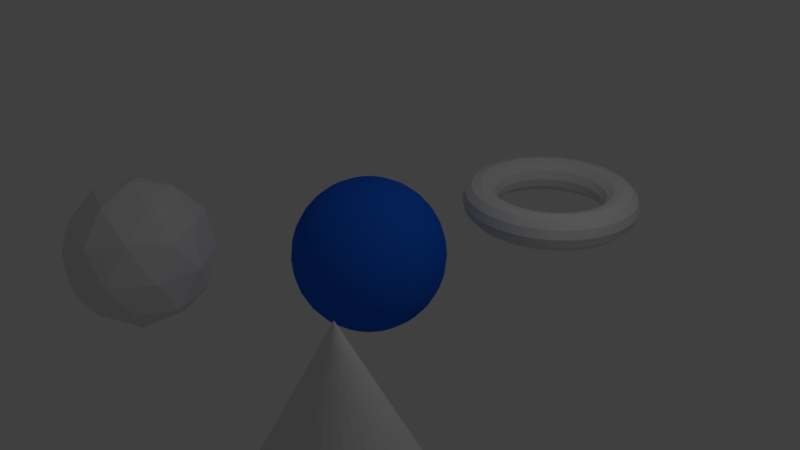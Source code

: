 # Source: refraction.blend  (saved by Blender 2.78.1; exported with 4.5.12 LTS)
import bpy
from mathutils import Matrix  # noqa: F401  (used for matrix-valued properties, if any)

bpy.ops.wm.read_factory_settings(use_empty=True)
scene = bpy.context.scene
scene.name = 'Scene'

# ---- collections
col_collection_1 = bpy.data.collections.new('Collection 1'); scene.collection.children.link(col_collection_1)

# ---- materials (node trees are filled in below, after node groups)
mat_material_001 = bpy.data.materials.new('Material.001')
mat_material_001.alpha_threshold = 0.0
mat_material_001.use_transparent_shadow = False
mat_material_001.roughness = 0.5
mat_material = bpy.data.materials.new('Material')
mat_material.alpha_threshold = 0.0
mat_material.use_transparent_shadow = False
mat_material.diffuse_color = (0.01259, 0.1291, 0.7982, 1.0)
mat_material.roughness = 0.5
mat_material.line_color = (0.0, 0.0, 0.0, 1.0)

# ---- material node trees

# ---- world
world_world = bpy.data.worlds.new('World'); scene.world = world_world
world_world.color = (0.05088, 0.05088, 0.05088)
world_world.use_sun_shadow = False
world_world.sun_shadow_jitter_overblur = 0.0
world_world.cycles.sampling_method = 'MANUAL'

# ---- cameras
cam_camera = bpy.data.cameras.new('Camera')
cam_camera.clip_end = 100.0
cam_camera.lens = 35.0
cam_camera.sensor_width = 32.0
cam_camera.sensor_height = 18.0
cam_camera.ortho_scale = 7.314
cam_camera.dof.focus_distance = 0.0
cam_camera.dof.aperture_fstop = 128.0

# ---- lights
light_lamp = bpy.data.lights.new('Lamp', 'POINT')
light_lamp.transmission_factor = 0.0
light_lamp.cutoff_distance = 30.0
light_lamp.energy = 100.0
light_lamp.shadow_buffer_clip_start = 1.001
light_lamp.shadow_soft_size = 0.1
light_lamp.shadow_maximum_resolution = 0.006
light_lamp.use_absolute_resolution = True

# ---- meshes
me_cone = bpy.data.meshes.new('Cone')
me_cone.from_pydata([(0.0, 1.0, -1.0), (0.0, 0.0, 1.0), (0.1951, 0.9808, -1.0), (0.3827, 0.9239, -1.0), (0.5556, 0.8315, -1.0), (0.7071, 0.7071, -1.0), (0.8315, 0.5556, -1.0), (0.9239, 0.3827, -1.0), (0.9808, 0.1951, -1.0), (1.0, 7.55e-08, -1.0), (0.9808, -0.1951, -1.0), (0.9239, -0.3827, -1.0), (0.8315, -0.5556, -1.0), (0.7071, -0.7071, -1.0), (0.5556, -0.8315, -1.0), (0.3827, -0.9239, -1.0), (0.1951, -0.9808, -1.0), (-3.258e-07, -1.0, -1.0), (-0.1951, -0.9808, -1.0), (-0.3827, -0.9239, -1.0), (-0.5556, -0.8315, -1.0), (-0.7071, -0.7071, -1.0), (-0.8315, -0.5556, -1.0), (-0.9239, -0.3827, -1.0), (-0.9808, -0.1951, -1.0), (-1.0, 9.656e-07, -1.0), (-0.9808, 0.1951, -1.0), (-0.9239, 0.3827, -1.0), (-0.8315, 0.5556, -1.0), (-0.7071, 0.7071, -1.0), (-0.5556, 0.8315, -1.0), (-0.3827, 0.9239, -1.0), (-0.1951, 0.9808, -1.0)], [], [(0, 1, 2), (2, 1, 3), (3, 1, 4), (4, 1, 5), (5, 1, 6), (6, 1, 7), (7, 1, 8), (8, 1, 9), (9, 1, 10), (10, 1, 11), (11, 1, 12), (12, 1, 13), (13, 1, 14), (14, 1, 15), (15, 1, 16), (16, 1, 17), (17, 1, 18), (18, 1, 19), (19, 1, 20), (20, 1, 21), (21, 1, 22), (22, 1, 23), (23, 1, 24), (24, 1, 25), (25, 1, 26), (26, 1, 27), (27, 1, 28), (28, 1, 29), (29, 1, 30), (30, 1, 31), (31, 1, 32), (32, 1, 0), (0, 2, 3, 4, 5, 6, 7, 8, 9, 10, 11, 12, 13, 14, 15, 16, 17, 18, 19, 20, 21, 22, 23, 24, 25, 26, 27, 28, 29, 30, 31, 32)])
me_cone.materials.append(mat_material_001)
me_cone.use_remesh_preserve_volume = False
me_cone.use_remesh_preserve_attributes = False
me_cone.use_mirror_vertex_groups = False
me_cone.update()
me_torus = bpy.data.meshes.new('Torus')
me_torus.from_pydata([(1.25, 0.0, 0.0), (1.217, 0.0, 0.125), (1.125, 0.0, 0.2165), (1.0, 0.0, 0.25), (0.875, 0.0, 0.2165), (0.7835, 0.0, 0.125), (0.75, 0.0, 3.062e-17), (0.7835, 0.0, -0.125), (0.875, 0.0, -0.2165), (1.0, 0.0, -0.25), (1.125, 0.0, -0.2165), (1.217, 0.0, -0.125), (1.239, 0.1632, 0.0), (1.206, 0.1588, 0.125), (1.115, 0.1468, 0.2165), (0.9914, 0.1305, 0.25), (0.8675, 0.1142, 0.2165), (0.7768, 0.1023, 0.125), (0.7436, 0.09789, 3.062e-17), (0.7768, 0.1023, -0.125), (0.8675, 0.1142, -0.2165), (0.9914, 0.1305, -0.25), (1.115, 0.1468, -0.2165), (1.206, 0.1588, -0.125), (1.207, 0.3235, 0.0), (1.175, 0.3149, 0.125), (1.087, 0.2912, 0.2165), (0.9659, 0.2588, 0.25), (0.8452, 0.2265, 0.2165), (0.7568, 0.2028, 0.125), (0.7244, 0.1941, 3.062e-17), (0.7568, 0.2028, -0.125), (0.8452, 0.2265, -0.2165), (0.9659, 0.2588, -0.25), (1.087, 0.2912, -0.2165), (1.175, 0.3149, -0.125), (1.155, 0.4784, 0.0), (1.124, 0.4655, 0.125), (1.039, 0.4305, 0.2165), (0.9239, 0.3827, 0.25), (0.8084, 0.3348, 0.2165), (0.7239, 0.2998, 0.125), (0.6929, 0.287, 3.062e-17), (0.7239, 0.2998, -0.125), (0.8084, 0.3348, -0.2165), (0.9239, 0.3827, -0.25), (1.039, 0.4305, -0.2165), (1.124, 0.4655, -0.125), (1.083, 0.625, 0.0), (1.054, 0.6083, 0.125), (0.9743, 0.5625, 0.2165), (0.866, 0.5, 0.25), (0.7578, 0.4375, 0.2165), (0.6785, 0.3917, 0.125), (0.6495, 0.375, 3.062e-17), (0.6785, 0.3917, -0.125), (0.7578, 0.4375, -0.2165), (0.866, 0.5, -0.25), (0.9743, 0.5625, -0.2165), (1.054, 0.6083, -0.125), (0.9917, 0.761, 0.0), (0.9651, 0.7406, 0.125), (0.8925, 0.6849, 0.2165), (0.7934, 0.6088, 0.25), (0.6942, 0.5327, 0.2165), (0.6216, 0.477, 0.125), (0.595, 0.4566, 3.062e-17), (0.6216, 0.477, -0.125), (0.6942, 0.5327, -0.2165), (0.7934, 0.6088, -0.25), (0.8925, 0.6849, -0.2165), (0.9651, 0.7406, -0.125), (0.8839, 0.8839, 0.0), (0.8602, 0.8602, 0.125), (0.7955, 0.7955, 0.2165), (0.7071, 0.7071, 0.25), (0.6187, 0.6187, 0.2165), (0.554, 0.554, 0.125), (0.5303, 0.5303, 3.062e-17), (0.554, 0.554, -0.125), (0.6187, 0.6187, -0.2165), (0.7071, 0.7071, -0.25), (0.7955, 0.7955, -0.2165), (0.8602, 0.8602, -0.125), (0.761, 0.9917, 0.0), (0.7406, 0.9651, 0.125), (0.6849, 0.8925, 0.2165), (0.6088, 0.7934, 0.25), (0.5327, 0.6942, 0.2165), (0.477, 0.6216, 0.125), (0.4566, 0.595, 3.062e-17), (0.477, 0.6216, -0.125), (0.5327, 0.6942, -0.2165), (0.6088, 0.7934, -0.25), (0.6849, 0.8925, -0.2165), (0.7406, 0.9651, -0.125), (0.625, 1.083, 0.0), (0.6083, 1.054, 0.125), (0.5625, 0.9743, 0.2165), (0.5, 0.866, 0.25), (0.4375, 0.7578, 0.2165), (0.3917, 0.6785, 0.125), (0.375, 0.6495, 3.062e-17), (0.3917, 0.6785, -0.125), (0.4375, 0.7578, -0.2165), (0.5, 0.866, -0.25), (0.5625, 0.9743, -0.2165), (0.6083, 1.054, -0.125), (0.4784, 1.155, 0.0), (0.4655, 1.124, 0.125), (0.4305, 1.039, 0.2165), (0.3827, 0.9239, 0.25), (0.3348, 0.8084, 0.2165), (0.2998, 0.7239, 0.125), (0.287, 0.6929, 3.062e-17), (0.2998, 0.7239, -0.125), (0.3348, 0.8084, -0.2165), (0.3827, 0.9239, -0.25), (0.4305, 1.039, -0.2165), (0.4655, 1.124, -0.125), (0.3235, 1.207, 0.0), (0.3149, 1.175, 0.125), (0.2912, 1.087, 0.2165), (0.2588, 0.9659, 0.25), (0.2265, 0.8452, 0.2165), (0.2028, 0.7568, 0.125), (0.1941, 0.7244, 3.062e-17), (0.2028, 0.7568, -0.125), (0.2265, 0.8452, -0.2165), (0.2588, 0.9659, -0.25), (0.2912, 1.087, -0.2165), (0.3149, 1.175, -0.125), (0.1632, 1.239, 0.0), (0.1588, 1.206, 0.125), (0.1468, 1.115, 0.2165), (0.1305, 0.9914, 0.25), (0.1142, 0.8675, 0.2165), (0.1023, 0.7768, 0.125), (0.09789, 0.7436, 3.062e-17), (0.1023, 0.7768, -0.125), (0.1142, 0.8675, -0.2165), (0.1305, 0.9914, -0.25), (0.1468, 1.115, -0.2165), (0.1588, 1.206, -0.125), (5.96e-08, 1.25, 0.0), (1.192e-07, 1.217, 0.125), (1.192e-07, 1.125, 0.2165), (8.941e-08, 1.0, 0.25), (8.941e-08, 0.875, 0.2165), (5.96e-08, 0.7835, 0.125), (8.941e-08, 0.75, 3.062e-17), (5.96e-08, 0.7835, -0.125), (8.941e-08, 0.875, -0.2165), (8.941e-08, 1.0, -0.25), (1.192e-07, 1.125, -0.2165), (1.192e-07, 1.217, -0.125), (-0.1632, 1.239, 0.0), (-0.1588, 1.206, 0.125), (-0.1468, 1.115, 0.2165), (-0.1305, 0.9914, 0.25), (-0.1142, 0.8675, 0.2165), (-0.1023, 0.7768, 0.125), (-0.09789, 0.7436, 3.062e-17), (-0.1023, 0.7768, -0.125), (-0.1142, 0.8675, -0.2165), (-0.1305, 0.9914, -0.25), (-0.1468, 1.115, -0.2165), (-0.1588, 1.206, -0.125), (-0.3235, 1.207, 0.0), (-0.3149, 1.175, 0.125), (-0.2912, 1.087, 0.2165), (-0.2588, 0.9659, 0.25), (-0.2265, 0.8452, 0.2165), (-0.2028, 0.7568, 0.125), (-0.1941, 0.7244, 3.062e-17), (-0.2028, 0.7568, -0.125), (-0.2265, 0.8452, -0.2165), (-0.2588, 0.9659, -0.25), (-0.2912, 1.087, -0.2165), (-0.3149, 1.175, -0.125), (-0.4784, 1.155, 0.0), (-0.4655, 1.124, 0.125), (-0.4305, 1.039, 0.2165), (-0.3827, 0.9239, 0.25), (-0.3348, 0.8084, 0.2165), (-0.2998, 0.7239, 0.125), (-0.287, 0.6929, 3.062e-17), (-0.2998, 0.7239, -0.125), (-0.3348, 0.8084, -0.2165), (-0.3827, 0.9239, -0.25), (-0.4305, 1.039, -0.2165), (-0.4655, 1.124, -0.125), (-0.625, 1.083, 0.0), (-0.6083, 1.054, 0.125), (-0.5625, 0.9743, 0.2165), (-0.5, 0.866, 0.25), (-0.4375, 0.7578, 0.2165), (-0.3917, 0.6785, 0.125), (-0.375, 0.6495, 3.062e-17), (-0.3917, 0.6785, -0.125), (-0.4375, 0.7578, -0.2165), (-0.5, 0.866, -0.25), (-0.5625, 0.9743, -0.2165), (-0.6083, 1.054, -0.125), (-0.761, 0.9917, 0.0), (-0.7406, 0.9651, 0.125), (-0.6849, 0.8925, 0.2165), (-0.6088, 0.7934, 0.25), (-0.5327, 0.6942, 0.2165), (-0.477, 0.6216, 0.125), (-0.4566, 0.595, 3.062e-17), (-0.477, 0.6216, -0.125), (-0.5327, 0.6942, -0.2165), (-0.6088, 0.7934, -0.25), (-0.6849, 0.8925, -0.2165), (-0.7406, 0.9651, -0.125), (-0.8839, 0.8839, 0.0), (-0.8602, 0.8602, 0.125), (-0.7955, 0.7955, 0.2165), (-0.7071, 0.7071, 0.25), (-0.6187, 0.6187, 0.2165), (-0.554, 0.554, 0.125), (-0.5303, 0.5303, 3.062e-17), (-0.554, 0.554, -0.125), (-0.6187, 0.6187, -0.2165), (-0.7071, 0.7071, -0.25), (-0.7955, 0.7955, -0.2165), (-0.8602, 0.8602, -0.125), (-0.9917, 0.761, 0.0), (-0.9651, 0.7406, 0.125), (-0.8925, 0.6849, 0.2165), (-0.7934, 0.6088, 0.25), (-0.6942, 0.5327, 0.2165), (-0.6216, 0.477, 0.125), (-0.595, 0.4566, 3.062e-17), (-0.6216, 0.477, -0.125), (-0.6942, 0.5327, -0.2165), (-0.7934, 0.6088, -0.25), (-0.8925, 0.6849, -0.2165), (-0.9651, 0.7406, -0.125), (-1.083, 0.625, 0.0), (-1.054, 0.6083, 0.125), (-0.9743, 0.5625, 0.2165), (-0.866, 0.5, 0.25), (-0.7578, 0.4375, 0.2165), (-0.6785, 0.3917, 0.125), (-0.6495, 0.375, 3.062e-17), (-0.6785, 0.3917, -0.125), (-0.7578, 0.4375, -0.2165), (-0.866, 0.5, -0.25), (-0.9743, 0.5625, -0.2165), (-1.054, 0.6083, -0.125), (-1.155, 0.4784, 0.0), (-1.124, 0.4655, 0.125), (-1.039, 0.4305, 0.2165), (-0.9239, 0.3827, 0.25), (-0.8084, 0.3348, 0.2165), (-0.7239, 0.2998, 0.125), (-0.6929, 0.287, 3.062e-17), (-0.7239, 0.2998, -0.125), (-0.8084, 0.3348, -0.2165), (-0.9239, 0.3827, -0.25), (-1.039, 0.4305, -0.2165), (-1.124, 0.4655, -0.125), (-1.207, 0.3235, 0.0), (-1.175, 0.3149, 0.125), (-1.087, 0.2912, 0.2165), (-0.9659, 0.2588, 0.25), (-0.8452, 0.2265, 0.2165), (-0.7568, 0.2028, 0.125), (-0.7244, 0.1941, 3.062e-17), (-0.7568, 0.2028, -0.125), (-0.8452, 0.2265, -0.2165), (-0.9659, 0.2588, -0.25), (-1.087, 0.2912, -0.2165), (-1.175, 0.3149, -0.125), (-1.239, 0.1632, 0.0), (-1.206, 0.1588, 0.125), (-1.115, 0.1468, 0.2165), (-0.9914, 0.1305, 0.25), (-0.8675, 0.1142, 0.2165), (-0.7768, 0.1023, 0.125), (-0.7436, 0.09789, 3.062e-17), (-0.7768, 0.1023, -0.125), (-0.8675, 0.1142, -0.2165), (-0.9914, 0.1305, -0.25), (-1.115, 0.1468, -0.2165), (-1.206, 0.1588, -0.125), (-1.25, 1.093e-07, 0.0), (-1.217, 1.064e-07, 0.125), (-1.125, 9.835e-08, 0.2165), (-1.0, 8.742e-08, 0.25), (-0.875, 7.649e-08, 0.2165), (-0.7835, 6.85e-08, 0.125), (-0.75, 6.557e-08, 3.062e-17), (-0.7835, 6.85e-08, -0.125), (-0.875, 7.649e-08, -0.2165), (-1.0, 8.742e-08, -0.25), (-1.125, 9.835e-08, -0.2165), (-1.217, 1.064e-07, -0.125), (-1.239, -0.1632, 0.0), (-1.206, -0.1588, 0.125), (-1.115, -0.1468, 0.2165), (-0.9914, -0.1305, 0.25), (-0.8675, -0.1142, 0.2165), (-0.7768, -0.1023, 0.125), (-0.7436, -0.09789, 3.062e-17), (-0.7768, -0.1023, -0.125), (-0.8675, -0.1142, -0.2165), (-0.9914, -0.1305, -0.25), (-1.115, -0.1468, -0.2165), (-1.206, -0.1588, -0.125), (-1.207, -0.3235, 0.0), (-1.175, -0.3149, 0.125), (-1.087, -0.2912, 0.2165), (-0.9659, -0.2588, 0.25), (-0.8452, -0.2265, 0.2165), (-0.7568, -0.2028, 0.125), (-0.7244, -0.1941, 3.062e-17), (-0.7568, -0.2028, -0.125), (-0.8452, -0.2265, -0.2165), (-0.9659, -0.2588, -0.25), (-1.087, -0.2912, -0.2165), (-1.175, -0.3149, -0.125), (-1.155, -0.4784, 0.0), (-1.124, -0.4655, 0.125), (-1.039, -0.4305, 0.2165), (-0.9239, -0.3827, 0.25), (-0.8084, -0.3348, 0.2165), (-0.7239, -0.2998, 0.125), (-0.6929, -0.287, 3.062e-17), (-0.7239, -0.2998, -0.125), (-0.8084, -0.3348, -0.2165), (-0.9239, -0.3827, -0.25), (-1.039, -0.4305, -0.2165), (-1.124, -0.4655, -0.125), (-1.083, -0.625, 0.0), (-1.054, -0.6083, 0.125), (-0.9743, -0.5625, 0.2165), (-0.866, -0.5, 0.25), (-0.7578, -0.4375, 0.2165), (-0.6785, -0.3917, 0.125), (-0.6495, -0.375, 3.062e-17), (-0.6785, -0.3917, -0.125), (-0.7578, -0.4375, -0.2165), (-0.866, -0.5, -0.25), (-0.9743, -0.5625, -0.2165), (-1.054, -0.6083, -0.125), (-0.9917, -0.761, 0.0), (-0.9651, -0.7406, 0.125), (-0.8925, -0.6849, 0.2165), (-0.7934, -0.6088, 0.25), (-0.6942, -0.5327, 0.2165), (-0.6216, -0.477, 0.125), (-0.595, -0.4566, 3.062e-17), (-0.6216, -0.477, -0.125), (-0.6942, -0.5327, -0.2165), (-0.7934, -0.6088, -0.25), (-0.8925, -0.6849, -0.2165), (-0.9651, -0.7406, -0.125), (-0.8839, -0.8839, 0.0), (-0.8602, -0.8602, 0.125), (-0.7955, -0.7955, 0.2165), (-0.7071, -0.7071, 0.25), (-0.6187, -0.6187, 0.2165), (-0.554, -0.554, 0.125), (-0.5303, -0.5303, 3.062e-17), (-0.554, -0.554, -0.125), (-0.6187, -0.6187, -0.2165), (-0.7071, -0.7071, -0.25), (-0.7955, -0.7955, -0.2165), (-0.8602, -0.8602, -0.125), (-0.761, -0.9917, 0.0), (-0.7406, -0.9651, 0.125), (-0.6849, -0.8925, 0.2165), (-0.6088, -0.7934, 0.25), (-0.5327, -0.6942, 0.2165), (-0.477, -0.6216, 0.125), (-0.4566, -0.595, 3.062e-17), (-0.477, -0.6216, -0.125), (-0.5327, -0.6942, -0.2165), (-0.6088, -0.7934, -0.25), (-0.6849, -0.8925, -0.2165), (-0.7406, -0.9651, -0.125), (-0.625, -1.083, 0.0), (-0.6083, -1.054, 0.125), (-0.5625, -0.9743, 0.2165), (-0.5, -0.866, 0.25), (-0.4375, -0.7578, 0.2165), (-0.3917, -0.6785, 0.125), (-0.375, -0.6495, 3.062e-17), (-0.3917, -0.6785, -0.125), (-0.4375, -0.7578, -0.2165), (-0.5, -0.866, -0.25), (-0.5625, -0.9743, -0.2165), (-0.6083, -1.054, -0.125), (-0.4784, -1.155, 0.0), (-0.4655, -1.124, 0.125), (-0.4305, -1.039, 0.2165), (-0.3827, -0.9239, 0.25), (-0.3348, -0.8084, 0.2165), (-0.2998, -0.7239, 0.125), (-0.287, -0.6929, 3.062e-17), (-0.2998, -0.7239, -0.125), (-0.3348, -0.8084, -0.2165), (-0.3827, -0.9239, -0.25), (-0.4305, -1.039, -0.2165), (-0.4655, -1.124, -0.125), (-0.3235, -1.207, 0.0), (-0.3149, -1.175, 0.125), (-0.2912, -1.087, 0.2165), (-0.2588, -0.9659, 0.25), (-0.2265, -0.8452, 0.2165), (-0.2028, -0.7568, 0.125), (-0.1941, -0.7244, 3.062e-17), (-0.2028, -0.7568, -0.125), (-0.2265, -0.8452, -0.2165), (-0.2588, -0.9659, -0.25), (-0.2912, -1.087, -0.2165), (-0.3149, -1.175, -0.125), (-0.1632, -1.239, 0.0), (-0.1588, -1.206, 0.125), (-0.1468, -1.115, 0.2165), (-0.1305, -0.9914, 0.25), (-0.1142, -0.8675, 0.2165), (-0.1023, -0.7768, 0.125), (-0.0979, -0.7436, 3.062e-17), (-0.1023, -0.7768, -0.125), (-0.1142, -0.8675, -0.2165), (-0.1305, -0.9914, -0.25), (-0.1468, -1.115, -0.2165), (-0.1588, -1.206, -0.125), (5.96e-08, -1.25, 0.0), (1.192e-07, -1.217, 0.125), (1.192e-07, -1.125, 0.2165), (8.941e-08, -1.0, 0.25), (8.941e-08, -0.875, 0.2165), (5.96e-08, -0.7835, 0.125), (8.941e-08, -0.75, 3.062e-17), (5.96e-08, -0.7835, -0.125), (8.941e-08, -0.875, -0.2165), (8.941e-08, -1.0, -0.25), (1.192e-07, -1.125, -0.2165), (1.192e-07, -1.217, -0.125), (0.1632, -1.239, 0.0), (0.1588, -1.206, 0.125), (0.1468, -1.115, 0.2165), (0.1305, -0.9914, 0.25), (0.1142, -0.8675, 0.2165), (0.1023, -0.7768, 0.125), (0.09789, -0.7436, 3.062e-17), (0.1023, -0.7768, -0.125), (0.1142, -0.8675, -0.2165), (0.1305, -0.9914, -0.25), (0.1468, -1.115, -0.2165), (0.1588, -1.206, -0.125), (0.3235, -1.207, 0.0), (0.3149, -1.175, 0.125), (0.2912, -1.087, 0.2165), (0.2588, -0.9659, 0.25), (0.2265, -0.8452, 0.2165), (0.2028, -0.7568, 0.125), (0.1941, -0.7244, 3.062e-17), (0.2028, -0.7568, -0.125), (0.2265, -0.8452, -0.2165), (0.2588, -0.9659, -0.25), (0.2912, -1.087, -0.2165), (0.3149, -1.175, -0.125), (0.4784, -1.155, 0.0), (0.4655, -1.124, 0.125), (0.4305, -1.039, 0.2165), (0.3827, -0.9239, 0.25), (0.3348, -0.8084, 0.2165), (0.2998, -0.7239, 0.125), (0.287, -0.6929, 3.062e-17), (0.2998, -0.7239, -0.125), (0.3348, -0.8084, -0.2165), (0.3827, -0.9239, -0.25), (0.4305, -1.039, -0.2165), (0.4655, -1.124, -0.125), (0.625, -1.083, 0.0), (0.6083, -1.054, 0.125), (0.5625, -0.9743, 0.2165), (0.5, -0.866, 0.25), (0.4375, -0.7578, 0.2165), (0.3917, -0.6785, 0.125), (0.375, -0.6495, 3.062e-17), (0.3917, -0.6785, -0.125), (0.4375, -0.7578, -0.2165), (0.5, -0.866, -0.25), (0.5625, -0.9743, -0.2165), (0.6083, -1.054, -0.125), (0.761, -0.9917, 0.0), (0.7406, -0.9651, 0.125), (0.6849, -0.8925, 0.2165), (0.6088, -0.7934, 0.25), (0.5327, -0.6942, 0.2165), (0.477, -0.6216, 0.125), (0.4566, -0.595, 3.062e-17), (0.477, -0.6216, -0.125), (0.5327, -0.6942, -0.2165), (0.6088, -0.7934, -0.25), (0.6849, -0.8925, -0.2165), (0.7406, -0.9651, -0.125), (0.8839, -0.8839, 0.0), (0.8602, -0.8602, 0.125), (0.7955, -0.7955, 0.2165), (0.7071, -0.7071, 0.25), (0.6187, -0.6187, 0.2165), (0.554, -0.554, 0.125), (0.5303, -0.5303, 3.062e-17), (0.554, -0.554, -0.125), (0.6187, -0.6187, -0.2165), (0.7071, -0.7071, -0.25), (0.7955, -0.7955, -0.2165), (0.8602, -0.8602, -0.125), (0.9917, -0.761, 0.0), (0.9651, -0.7406, 0.125), (0.8925, -0.6849, 0.2165), (0.7934, -0.6088, 0.25), (0.6942, -0.5327, 0.2165), (0.6216, -0.477, 0.125), (0.595, -0.4566, 3.062e-17), (0.6216, -0.477, -0.125), (0.6942, -0.5327, -0.2165), (0.7934, -0.6088, -0.25), (0.8925, -0.6849, -0.2165), (0.9651, -0.7406, -0.125), (1.083, -0.625, 0.0), (1.054, -0.6083, 0.125), (0.9743, -0.5625, 0.2165), (0.866, -0.5, 0.25), (0.7578, -0.4375, 0.2165), (0.6785, -0.3917, 0.125), (0.6495, -0.375, 3.062e-17), (0.6785, -0.3917, -0.125), (0.7578, -0.4375, -0.2165), (0.866, -0.5, -0.25), (0.9743, -0.5625, -0.2165), (1.054, -0.6083, -0.125), (1.155, -0.4784, 0.0), (1.124, -0.4655, 0.125), (1.039, -0.4305, 0.2165), (0.9239, -0.3827, 0.25), (0.8084, -0.3348, 0.2165), (0.7239, -0.2998, 0.125), (0.6929, -0.287, 3.062e-17), (0.7239, -0.2998, -0.125), (0.8084, -0.3348, -0.2165), (0.9239, -0.3827, -0.25), (1.039, -0.4305, -0.2165), (1.124, -0.4655, -0.125), (1.207, -0.3235, 0.0), (1.175, -0.3149, 0.125), (1.087, -0.2912, 0.2165), (0.9659, -0.2588, 0.25), (0.8452, -0.2265, 0.2165), (0.7568, -0.2028, 0.125), (0.7244, -0.1941, 3.062e-17), (0.7568, -0.2028, -0.125), (0.8452, -0.2265, -0.2165), (0.9659, -0.2588, -0.25), (1.087, -0.2912, -0.2165), (1.175, -0.3149, -0.125), (1.239, -0.1632, 0.0), (1.206, -0.1588, 0.125), (1.115, -0.1468, 0.2165), (0.9914, -0.1305, 0.25), (0.8675, -0.1142, 0.2165), (0.7768, -0.1023, 0.125), (0.7436, -0.09789, 3.062e-17), (0.7768, -0.1023, -0.125), (0.8675, -0.1142, -0.2165), (0.9914, -0.1305, -0.25), (1.115, -0.1468, -0.2165), (1.206, -0.1588, -0.125)], [], [(0, 12, 13, 1), (1, 13, 14, 2), (2, 14, 15, 3), (3, 15, 16, 4), (4, 16, 17, 5), (5, 17, 18, 6), (6, 18, 19, 7), (7, 19, 20, 8), (8, 20, 21, 9), (9, 21, 22, 10), (10, 22, 23, 11), (0, 11, 23, 12), (12, 24, 25, 13), (13, 25, 26, 14), (14, 26, 27, 15), (15, 27, 28, 16), (16, 28, 29, 17), (17, 29, 30, 18), (18, 30, 31, 19), (19, 31, 32, 20), (20, 32, 33, 21), (21, 33, 34, 22), (22, 34, 35, 23), (23, 35, 24, 12), (24, 36, 37, 25), (25, 37, 38, 26), (26, 38, 39, 27), (27, 39, 40, 28), (28, 40, 41, 29), (29, 41, 42, 30), (30, 42, 43, 31), (31, 43, 44, 32), (32, 44, 45, 33), (33, 45, 46, 34), (34, 46, 47, 35), (35, 47, 36, 24), (36, 48, 49, 37), (37, 49, 50, 38), (38, 50, 51, 39), (39, 51, 52, 40), (40, 52, 53, 41), (41, 53, 54, 42), (42, 54, 55, 43), (43, 55, 56, 44), (44, 56, 57, 45), (45, 57, 58, 46), (46, 58, 59, 47), (47, 59, 48, 36), (48, 60, 61, 49), (49, 61, 62, 50), (50, 62, 63, 51), (51, 63, 64, 52), (52, 64, 65, 53), (53, 65, 66, 54), (54, 66, 67, 55), (55, 67, 68, 56), (56, 68, 69, 57), (57, 69, 70, 58), (58, 70, 71, 59), (59, 71, 60, 48), (60, 72, 73, 61), (61, 73, 74, 62), (62, 74, 75, 63), (63, 75, 76, 64), (64, 76, 77, 65), (65, 77, 78, 66), (66, 78, 79, 67), (67, 79, 80, 68), (68, 80, 81, 69), (69, 81, 82, 70), (70, 82, 83, 71), (71, 83, 72, 60), (72, 84, 85, 73), (73, 85, 86, 74), (74, 86, 87, 75), (75, 87, 88, 76), (76, 88, 89, 77), (77, 89, 90, 78), (78, 90, 91, 79), (79, 91, 92, 80), (80, 92, 93, 81), (81, 93, 94, 82), (82, 94, 95, 83), (83, 95, 84, 72), (84, 96, 97, 85), (85, 97, 98, 86), (86, 98, 99, 87), (87, 99, 100, 88), (88, 100, 101, 89), (89, 101, 102, 90), (90, 102, 103, 91), (91, 103, 104, 92), (92, 104, 105, 93), (93, 105, 106, 94), (94, 106, 107, 95), (95, 107, 96, 84), (96, 108, 109, 97), (97, 109, 110, 98), (98, 110, 111, 99), (99, 111, 112, 100), (100, 112, 113, 101), (101, 113, 114, 102), (102, 114, 115, 103), (103, 115, 116, 104), (104, 116, 117, 105), (105, 117, 118, 106), (106, 118, 119, 107), (107, 119, 108, 96), (108, 120, 121, 109), (109, 121, 122, 110), (110, 122, 123, 111), (111, 123, 124, 112), (112, 124, 125, 113), (113, 125, 126, 114), (114, 126, 127, 115), (115, 127, 128, 116), (116, 128, 129, 117), (117, 129, 130, 118), (118, 130, 131, 119), (119, 131, 120, 108), (120, 132, 133, 121), (121, 133, 134, 122), (122, 134, 135, 123), (123, 135, 136, 124), (124, 136, 137, 125), (125, 137, 138, 126), (126, 138, 139, 127), (127, 139, 140, 128), (128, 140, 141, 129), (129, 141, 142, 130), (130, 142, 143, 131), (131, 143, 132, 120), (132, 144, 145, 133), (133, 145, 146, 134), (134, 146, 147, 135), (135, 147, 148, 136), (136, 148, 149, 137), (137, 149, 150, 138), (138, 150, 151, 139), (139, 151, 152, 140), (140, 152, 153, 141), (141, 153, 154, 142), (142, 154, 155, 143), (143, 155, 144, 132), (144, 156, 157, 145), (145, 157, 158, 146), (146, 158, 159, 147), (147, 159, 160, 148), (148, 160, 161, 149), (149, 161, 162, 150), (150, 162, 163, 151), (151, 163, 164, 152), (152, 164, 165, 153), (153, 165, 166, 154), (154, 166, 167, 155), (155, 167, 156, 144), (156, 168, 169, 157), (157, 169, 170, 158), (158, 170, 171, 159), (159, 171, 172, 160), (160, 172, 173, 161), (161, 173, 174, 162), (162, 174, 175, 163), (163, 175, 176, 164), (164, 176, 177, 165), (165, 177, 178, 166), (166, 178, 179, 167), (167, 179, 168, 156), (168, 180, 181, 169), (169, 181, 182, 170), (170, 182, 183, 171), (171, 183, 184, 172), (172, 184, 185, 173), (173, 185, 186, 174), (174, 186, 187, 175), (175, 187, 188, 176), (176, 188, 189, 177), (177, 189, 190, 178), (178, 190, 191, 179), (179, 191, 180, 168), (180, 192, 193, 181), (181, 193, 194, 182), (182, 194, 195, 183), (183, 195, 196, 184), (184, 196, 197, 185), (185, 197, 198, 186), (186, 198, 199, 187), (187, 199, 200, 188), (188, 200, 201, 189), (189, 201, 202, 190), (190, 202, 203, 191), (191, 203, 192, 180), (192, 204, 205, 193), (193, 205, 206, 194), (194, 206, 207, 195), (195, 207, 208, 196), (196, 208, 209, 197), (197, 209, 210, 198), (198, 210, 211, 199), (199, 211, 212, 200), (200, 212, 213, 201), (201, 213, 214, 202), (202, 214, 215, 203), (203, 215, 204, 192), (204, 216, 217, 205), (205, 217, 218, 206), (206, 218, 219, 207), (207, 219, 220, 208), (208, 220, 221, 209), (209, 221, 222, 210), (210, 222, 223, 211), (211, 223, 224, 212), (212, 224, 225, 213), (213, 225, 226, 214), (214, 226, 227, 215), (215, 227, 216, 204), (216, 228, 229, 217), (217, 229, 230, 218), (218, 230, 231, 219), (219, 231, 232, 220), (220, 232, 233, 221), (221, 233, 234, 222), (222, 234, 235, 223), (223, 235, 236, 224), (224, 236, 237, 225), (225, 237, 238, 226), (226, 238, 239, 227), (227, 239, 228, 216), (228, 240, 241, 229), (229, 241, 242, 230), (230, 242, 243, 231), (231, 243, 244, 232), (232, 244, 245, 233), (233, 245, 246, 234), (234, 246, 247, 235), (235, 247, 248, 236), (236, 248, 249, 237), (237, 249, 250, 238), (238, 250, 251, 239), (239, 251, 240, 228), (240, 252, 253, 241), (241, 253, 254, 242), (242, 254, 255, 243), (243, 255, 256, 244), (244, 256, 257, 245), (245, 257, 258, 246), (246, 258, 259, 247), (247, 259, 260, 248), (248, 260, 261, 249), (249, 261, 262, 250), (250, 262, 263, 251), (251, 263, 252, 240), (252, 264, 265, 253), (253, 265, 266, 254), (254, 266, 267, 255), (255, 267, 268, 256), (256, 268, 269, 257), (257, 269, 270, 258), (258, 270, 271, 259), (259, 271, 272, 260), (260, 272, 273, 261), (261, 273, 274, 262), (262, 274, 275, 263), (263, 275, 264, 252), (264, 276, 277, 265), (265, 277, 278, 266), (266, 278, 279, 267), (267, 279, 280, 268), (268, 280, 281, 269), (269, 281, 282, 270), (270, 282, 283, 271), (271, 283, 284, 272), (272, 284, 285, 273), (273, 285, 286, 274), (274, 286, 287, 275), (275, 287, 276, 264), (276, 288, 289, 277), (277, 289, 290, 278), (278, 290, 291, 279), (279, 291, 292, 280), (280, 292, 293, 281), (281, 293, 294, 282), (282, 294, 295, 283), (283, 295, 296, 284), (284, 296, 297, 285), (285, 297, 298, 286), (286, 298, 299, 287), (287, 299, 288, 276), (288, 300, 301, 289), (289, 301, 302, 290), (290, 302, 303, 291), (291, 303, 304, 292), (292, 304, 305, 293), (293, 305, 306, 294), (294, 306, 307, 295), (295, 307, 308, 296), (296, 308, 309, 297), (297, 309, 310, 298), (298, 310, 311, 299), (299, 311, 300, 288), (300, 312, 313, 301), (301, 313, 314, 302), (302, 314, 315, 303), (303, 315, 316, 304), (304, 316, 317, 305), (305, 317, 318, 306), (306, 318, 319, 307), (307, 319, 320, 308), (308, 320, 321, 309), (309, 321, 322, 310), (310, 322, 323, 311), (311, 323, 312, 300), (312, 324, 325, 313), (313, 325, 326, 314), (314, 326, 327, 315), (315, 327, 328, 316), (316, 328, 329, 317), (317, 329, 330, 318), (318, 330, 331, 319), (319, 331, 332, 320), (320, 332, 333, 321), (321, 333, 334, 322), (322, 334, 335, 323), (323, 335, 324, 312), (324, 336, 337, 325), (325, 337, 338, 326), (326, 338, 339, 327), (327, 339, 340, 328), (328, 340, 341, 329), (329, 341, 342, 330), (330, 342, 343, 331), (331, 343, 344, 332), (332, 344, 345, 333), (333, 345, 346, 334), (334, 346, 347, 335), (335, 347, 336, 324), (336, 348, 349, 337), (337, 349, 350, 338), (338, 350, 351, 339), (339, 351, 352, 340), (340, 352, 353, 341), (341, 353, 354, 342), (342, 354, 355, 343), (343, 355, 356, 344), (344, 356, 357, 345), (345, 357, 358, 346), (346, 358, 359, 347), (347, 359, 348, 336), (348, 360, 361, 349), (349, 361, 362, 350), (350, 362, 363, 351), (351, 363, 364, 352), (352, 364, 365, 353), (353, 365, 366, 354), (354, 366, 367, 355), (355, 367, 368, 356), (356, 368, 369, 357), (357, 369, 370, 358), (358, 370, 371, 359), (359, 371, 360, 348), (360, 372, 373, 361), (361, 373, 374, 362), (362, 374, 375, 363), (363, 375, 376, 364), (364, 376, 377, 365), (365, 377, 378, 366), (366, 378, 379, 367), (367, 379, 380, 368), (368, 380, 381, 369), (369, 381, 382, 370), (370, 382, 383, 371), (371, 383, 372, 360), (372, 384, 385, 373), (373, 385, 386, 374), (374, 386, 387, 375), (375, 387, 388, 376), (376, 388, 389, 377), (377, 389, 390, 378), (378, 390, 391, 379), (379, 391, 392, 380), (380, 392, 393, 381), (381, 393, 394, 382), (382, 394, 395, 383), (383, 395, 384, 372), (384, 396, 397, 385), (385, 397, 398, 386), (386, 398, 399, 387), (387, 399, 400, 388), (388, 400, 401, 389), (389, 401, 402, 390), (390, 402, 403, 391), (391, 403, 404, 392), (392, 404, 405, 393), (393, 405, 406, 394), (394, 406, 407, 395), (395, 407, 396, 384), (396, 408, 409, 397), (397, 409, 410, 398), (398, 410, 411, 399), (399, 411, 412, 400), (400, 412, 413, 401), (401, 413, 414, 402), (402, 414, 415, 403), (403, 415, 416, 404), (404, 416, 417, 405), (405, 417, 418, 406), (406, 418, 419, 407), (407, 419, 408, 396), (408, 420, 421, 409), (409, 421, 422, 410), (410, 422, 423, 411), (411, 423, 424, 412), (412, 424, 425, 413), (413, 425, 426, 414), (414, 426, 427, 415), (415, 427, 428, 416), (416, 428, 429, 417), (417, 429, 430, 418), (418, 430, 431, 419), (419, 431, 420, 408), (420, 432, 433, 421), (421, 433, 434, 422), (422, 434, 435, 423), (423, 435, 436, 424), (424, 436, 437, 425), (425, 437, 438, 426), (426, 438, 439, 427), (427, 439, 440, 428), (428, 440, 441, 429), (429, 441, 442, 430), (430, 442, 443, 431), (431, 443, 432, 420), (432, 444, 445, 433), (433, 445, 446, 434), (434, 446, 447, 435), (435, 447, 448, 436), (436, 448, 449, 437), (437, 449, 450, 438), (438, 450, 451, 439), (439, 451, 452, 440), (440, 452, 453, 441), (441, 453, 454, 442), (442, 454, 455, 443), (443, 455, 444, 432), (444, 456, 457, 445), (445, 457, 458, 446), (446, 458, 459, 447), (447, 459, 460, 448), (448, 460, 461, 449), (449, 461, 462, 450), (450, 462, 463, 451), (451, 463, 464, 452), (452, 464, 465, 453), (453, 465, 466, 454), (454, 466, 467, 455), (455, 467, 456, 444), (456, 468, 469, 457), (457, 469, 470, 458), (458, 470, 471, 459), (459, 471, 472, 460), (460, 472, 473, 461), (461, 473, 474, 462), (462, 474, 475, 463), (463, 475, 476, 464), (464, 476, 477, 465), (465, 477, 478, 466), (466, 478, 479, 467), (467, 479, 468, 456), (468, 480, 481, 469), (469, 481, 482, 470), (470, 482, 483, 471), (471, 483, 484, 472), (472, 484, 485, 473), (473, 485, 486, 474), (474, 486, 487, 475), (475, 487, 488, 476), (476, 488, 489, 477), (477, 489, 490, 478), (478, 490, 491, 479), (479, 491, 480, 468), (480, 492, 493, 481), (481, 493, 494, 482), (482, 494, 495, 483), (483, 495, 496, 484), (484, 496, 497, 485), (485, 497, 498, 486), (486, 498, 499, 487), (487, 499, 500, 488), (488, 500, 501, 489), (489, 501, 502, 490), (490, 502, 503, 491), (491, 503, 492, 480), (492, 504, 505, 493), (493, 505, 506, 494), (494, 506, 507, 495), (495, 507, 508, 496), (496, 508, 509, 497), (497, 509, 510, 498), (498, 510, 511, 499), (499, 511, 512, 500), (500, 512, 513, 501), (501, 513, 514, 502), (502, 514, 515, 503), (503, 515, 504, 492), (504, 516, 517, 505), (505, 517, 518, 506), (506, 518, 519, 507), (507, 519, 520, 508), (508, 520, 521, 509), (509, 521, 522, 510), (510, 522, 523, 511), (511, 523, 524, 512), (512, 524, 525, 513), (513, 525, 526, 514), (514, 526, 527, 515), (515, 527, 516, 504), (516, 528, 529, 517), (517, 529, 530, 518), (518, 530, 531, 519), (519, 531, 532, 520), (520, 532, 533, 521), (521, 533, 534, 522), (522, 534, 535, 523), (523, 535, 536, 524), (524, 536, 537, 525), (525, 537, 538, 526), (526, 538, 539, 527), (527, 539, 528, 516), (528, 540, 541, 529), (529, 541, 542, 530), (530, 542, 543, 531), (531, 543, 544, 532), (532, 544, 545, 533), (533, 545, 546, 534), (534, 546, 547, 535), (535, 547, 548, 536), (536, 548, 549, 537), (537, 549, 550, 538), (538, 550, 551, 539), (539, 551, 540, 528), (540, 552, 553, 541), (541, 553, 554, 542), (542, 554, 555, 543), (543, 555, 556, 544), (544, 556, 557, 545), (545, 557, 558, 546), (546, 558, 559, 547), (547, 559, 560, 548), (548, 560, 561, 549), (549, 561, 562, 550), (550, 562, 563, 551), (551, 563, 552, 540), (552, 564, 565, 553), (553, 565, 566, 554), (554, 566, 567, 555), (555, 567, 568, 556), (556, 568, 569, 557), (557, 569, 570, 558), (558, 570, 571, 559), (559, 571, 572, 560), (560, 572, 573, 561), (561, 573, 574, 562), (562, 574, 575, 563), (563, 575, 564, 552), (564, 0, 1, 565), (565, 1, 2, 566), (566, 2, 3, 567), (567, 3, 4, 568), (568, 4, 5, 569), (569, 5, 6, 570), (570, 6, 7, 571), (571, 7, 8, 572), (572, 8, 9, 573), (573, 9, 10, 574), (574, 10, 11, 575), (575, 11, 0, 564)])
me_torus.materials.append(mat_material_001)
me_torus.use_remesh_preserve_volume = False
me_torus.use_remesh_preserve_attributes = False
me_torus.use_mirror_vertex_groups = False
me_torus.update()
me_icosphere = bpy.data.meshes.new('Icosphere')
me_icosphere.from_pydata([(0.0, 0.0, -1.0), (0.7236, -0.5257, -0.4472), (-0.2764, -0.8506, -0.4472), (-0.8944, 0.0, -0.4472), (-0.2764, 0.8506, -0.4472), (0.7236, 0.5257, -0.4472), (0.2764, -0.8506, 0.4472), (-0.7236, -0.5257, 0.4472), (-0.7236, 0.5257, 0.4472), (0.2764, 0.8506, 0.4472), (0.8944, 0.0, 0.4472), (0.0, 0.0, 1.0), (-0.1625, -0.5, -0.8507), (0.4253, -0.309, -0.8507), (0.2629, -0.809, -0.5257), (0.8506, 0.0, -0.5257), (0.4253, 0.309, -0.8507), (-0.5257, 0.0, -0.8507), (-0.6882, -0.5, -0.5257), (-0.1625, 0.5, -0.8507), (-0.6882, 0.5, -0.5257), (0.2629, 0.809, -0.5257), (0.9511, -0.309, 0.0), (0.9511, 0.309, 0.0), (0.0, -1.0, 0.0), (0.5878, -0.809, 0.0), (-0.9511, -0.309, 0.0), (-0.5878, -0.809, 0.0), (-0.5878, 0.809, 0.0), (-0.9511, 0.309, 0.0), (0.5878, 0.809, 0.0), (0.0, 1.0, 0.0), (0.6882, -0.5, 0.5257), (-0.2629, -0.809, 0.5257), (-0.8506, 0.0, 0.5257), (-0.2629, 0.809, 0.5257), (0.6882, 0.5, 0.5257), (0.1625, -0.5, 0.8507), (0.5257, 0.0, 0.8507), (-0.4253, -0.309, 0.8507), (-0.4253, 0.309, 0.8507), (0.1625, 0.5, 0.8507)], [], [(0, 13, 12), (1, 13, 15), (0, 12, 17), (0, 17, 19), (0, 19, 16), (1, 15, 22), (2, 14, 24), (3, 18, 26), (4, 20, 28), (5, 21, 30), (1, 22, 25), (2, 24, 27), (3, 26, 29), (4, 28, 31), (5, 30, 23), (6, 32, 37), (7, 33, 39), (8, 34, 40), (9, 35, 41), (10, 36, 38), (38, 41, 11), (38, 36, 41), (36, 9, 41), (41, 40, 11), (41, 35, 40), (35, 8, 40), (40, 39, 11), (40, 34, 39), (34, 7, 39), (39, 37, 11), (39, 33, 37), (33, 6, 37), (37, 38, 11), (37, 32, 38), (32, 10, 38), (23, 36, 10), (23, 30, 36), (30, 9, 36), (31, 35, 9), (31, 28, 35), (28, 8, 35), (29, 34, 8), (29, 26, 34), (26, 7, 34), (27, 33, 7), (27, 24, 33), (24, 6, 33), (25, 32, 6), (25, 22, 32), (22, 10, 32), (30, 31, 9), (30, 21, 31), (21, 4, 31), (28, 29, 8), (28, 20, 29), (20, 3, 29), (26, 27, 7), (26, 18, 27), (18, 2, 27), (24, 25, 6), (24, 14, 25), (14, 1, 25), (22, 23, 10), (22, 15, 23), (15, 5, 23), (16, 21, 5), (16, 19, 21), (19, 4, 21), (19, 20, 4), (19, 17, 20), (17, 3, 20), (17, 18, 3), (17, 12, 18), (12, 2, 18), (15, 16, 5), (15, 13, 16), (13, 0, 16), (12, 14, 2), (12, 13, 14), (13, 1, 14)])
me_icosphere.materials.append(mat_material_001)
me_icosphere.use_remesh_preserve_volume = False
me_icosphere.use_remesh_preserve_attributes = False
me_icosphere.use_mirror_vertex_groups = False
me_icosphere.update()
me_cube = bpy.data.meshes.new('Cube')
me_cube.from_pydata([(-3.725e-08, -3.556e-07, -1.0), (0.03806, 0.1913, 0.9808), (0.07466, 0.3753, 0.9239), (0.1084, 0.5449, 0.8315), (0.1379, 0.6935, 0.7071), (0.1622, 0.8155, 0.5556), (0.1802, 0.9061, 0.3827), (0.1913, 0.9619, 0.1951), (0.1951, 0.9808, 7.55e-08), (0.1913, 0.9619, -0.1951), (0.1802, 0.9061, -0.3827), (0.1622, 0.8155, -0.5556), (0.1379, 0.6935, -0.7071), (0.1084, 0.5449, -0.8315), (0.07466, 0.3753, -0.9239), (0.03806, 0.1913, -0.9808), (0.07466, 0.1802, 0.9808), (0.1464, 0.3536, 0.9239), (0.2126, 0.5133, 0.8315), (0.2706, 0.6533, 0.7071), (0.3182, 0.7682, 0.5556), (0.3536, 0.8536, 0.3827), (0.3753, 0.9061, 0.1951), (0.3827, 0.9239, 7.55e-08), (0.3753, 0.9061, -0.1951), (0.3536, 0.8536, -0.3827), (0.3182, 0.7682, -0.5556), (0.2706, 0.6533, -0.7071), (0.2126, 0.5133, -0.8315), (0.1464, 0.3536, -0.9239), (0.07466, 0.1802, -0.9808), (0.1084, 0.1622, 0.9808), (0.2126, 0.3182, 0.9239), (0.3087, 0.4619, 0.8315), (0.3928, 0.5879, 0.7071), (0.4619, 0.6913, 0.5556), (0.5133, 0.7682, 0.3827), (0.5449, 0.8155, 0.1951), (0.5556, 0.8315, 7.55e-08), (0.5449, 0.8155, -0.1951), (0.5133, 0.7682, -0.3827), (0.4619, 0.6913, -0.5556), (0.3928, 0.5879, -0.7071), (0.3087, 0.4619, -0.8315), (0.2126, 0.3182, -0.9239), (0.1084, 0.1622, -0.9808), (0.1379, 0.1379, 0.9808), (0.2706, 0.2706, 0.9239), (0.3928, 0.3928, 0.8315), (0.5, 0.5, 0.7071), (0.5879, 0.5879, 0.5556), (0.6533, 0.6533, 0.3827), (0.6935, 0.6935, 0.1951), (0.7071, 0.7071, 7.55e-08), (0.6935, 0.6935, -0.1951), (0.6533, 0.6533, -0.3827), (0.5879, 0.5879, -0.5556), (0.5, 0.5, -0.7071), (0.3928, 0.3928, -0.8315), (0.2706, 0.2706, -0.9239), (0.1379, 0.1379, -0.9808), (0.1622, 0.1084, 0.9808), (0.3182, 0.2126, 0.9239), (0.4619, 0.3087, 0.8315), (0.5879, 0.3928, 0.7071), (0.6913, 0.4619, 0.5556), (0.7682, 0.5133, 0.3827), (0.8155, 0.5449, 0.1951), (0.8315, 0.5556, 7.55e-08), (0.8155, 0.5449, -0.1951), (0.7682, 0.5133, -0.3827), (0.6913, 0.4619, -0.5556), (0.5879, 0.3928, -0.7071), (0.4619, 0.3087, -0.8315), (0.3182, 0.2126, -0.9239), (0.1622, 0.1084, -0.9808), (0.1802, 0.07466, 0.9808), (0.3536, 0.1464, 0.9239), (0.5133, 0.2126, 0.8315), (0.6533, 0.2706, 0.7071), (0.7682, 0.3182, 0.5556), (0.8536, 0.3536, 0.3827), (0.9061, 0.3753, 0.1951), (0.9239, 0.3827, 7.55e-08), (0.9061, 0.3753, -0.1951), (0.8536, 0.3536, -0.3827), (0.7682, 0.3182, -0.5556), (0.6533, 0.2706, -0.7071), (0.5133, 0.2126, -0.8315), (0.3536, 0.1464, -0.9239), (0.1802, 0.07466, -0.9808), (0.1913, 0.03806, 0.9808), (0.3753, 0.07466, 0.9239), (0.5449, 0.1084, 0.8315), (0.6935, 0.1379, 0.7071), (0.8155, 0.1622, 0.5556), (0.9061, 0.1802, 0.3827), (0.9619, 0.1913, 0.1951), (0.9808, 0.1951, 7.55e-08), (0.9619, 0.1913, -0.1951), (0.9061, 0.1802, -0.3827), (0.8155, 0.1622, -0.5556), (0.6935, 0.1379, -0.7071), (0.5449, 0.1084, -0.8315), (0.3753, 0.07466, -0.9239), (0.1913, 0.03806, -0.9808), (0.1951, -3.564e-07, 0.9808), (0.3827, -3.49e-07, 0.9239), (0.5556, -3.415e-07, 0.8315), (0.7071, -3.49e-07, 0.7071), (0.8315, -3.639e-07, 0.5556), (0.9239, -3.043e-07, 0.3827), (0.9808, -4.235e-07, 0.1951), (1.0, -4.086e-07, 7.55e-08), (0.9808, -4.235e-07, -0.1951), (0.9239, -2.596e-07, -0.3827), (0.8315, -3.639e-07, -0.5556), (0.7071, -3.49e-07, -0.7071), (0.5556, -3.713e-07, -0.8315), (0.3827, -3.341e-07, -0.9239), (0.1951, -3.378e-07, -0.9808), (0.1913, -0.03806, 0.9808), (0.3753, -0.07466, 0.9239), (0.5449, -0.1084, 0.8315), (0.6935, -0.138, 0.7071), (0.8155, -0.1622, 0.5556), (0.9061, -0.1802, 0.3827), (0.9619, -0.1913, 0.1951), (0.9808, -0.1951, 7.55e-08), (0.9619, -0.1913, -0.1951), (0.9061, -0.1802, -0.3827), (0.8155, -0.1622, -0.5556), (0.6935, -0.138, -0.7071), (0.5449, -0.1084, -0.8315), (0.3753, -0.07466, -0.9239), (0.1913, -0.03806, -0.9808), (0.1802, -0.07466, 0.9808), (0.3536, -0.1464, 0.9239), (0.5133, -0.2126, 0.8315), (0.6533, -0.2706, 0.7071), (0.7682, -0.3182, 0.5556), (0.8536, -0.3536, 0.3827), (0.9061, -0.3753, 0.1951), (0.9239, -0.3827, 7.55e-08), (0.9061, -0.3753, -0.1951), (0.8536, -0.3536, -0.3827), (0.7682, -0.3182, -0.5556), (0.6533, -0.2706, -0.7071), (0.5133, -0.2126, -0.8315), (0.3536, -0.1464, -0.9239), (0.1802, -0.07466, -0.9808), (0.1622, -0.1084, 0.9808), (0.3182, -0.2126, 0.9239), (0.4619, -0.3087, 0.8315), (0.5879, -0.3928, 0.7071), (0.6913, -0.4619, 0.5556), (0.7682, -0.5133, 0.3827), (0.8155, -0.5449, 0.1951), (0.8315, -0.5556, 7.55e-08), (0.8155, -0.5449, -0.1951), (0.7682, -0.5133, -0.3827), (0.6913, -0.4619, -0.5556), (0.5879, -0.3928, -0.7071), (0.4619, -0.3087, -0.8315), (0.3182, -0.2126, -0.9239), (0.1622, -0.1084, -0.9808), (0.1379, -0.138, 0.9808), (0.2706, -0.2706, 0.9239), (0.3928, -0.3928, 0.8315), (0.5, -0.5, 0.7071), (0.5879, -0.5879, 0.5556), (0.6533, -0.6533, 0.3827), (0.6935, -0.6935, 0.1951), (0.7071, -0.7071, 7.55e-08), (0.6935, -0.6935, -0.1951), (0.6533, -0.6533, -0.3827), (0.5879, -0.5879, -0.5556), (0.5, -0.5, -0.7071), (0.3928, -0.3928, -0.8315), (0.2706, -0.2706, -0.9239), (0.1379, -0.138, -0.9808), (0.1084, -0.1622, 0.9808), (0.2126, -0.3182, 0.9239), (0.3087, -0.4619, 0.8315), (0.3928, -0.5879, 0.7071), (0.4619, -0.6913, 0.5556), (0.5133, -0.7682, 0.3827), (0.5449, -0.8155, 0.1951), (0.5556, -0.8315, 7.55e-08), (0.5449, -0.8155, -0.1951), (0.5133, -0.7682, -0.3827), (0.4619, -0.6913, -0.5556), (0.3928, -0.5879, -0.7071), (0.3087, -0.4619, -0.8315), (0.2126, -0.3182, -0.9239), (0.1084, -0.1622, -0.9808), (0.07466, -0.1802, 0.9808), (0.1464, -0.3536, 0.9239), (0.2126, -0.5133, 0.8315), (0.2706, -0.6533, 0.7071), (0.3182, -0.7682, 0.5556), (0.3536, -0.8536, 0.3827), (0.3753, -0.9061, 0.1951), (0.3827, -0.9239, 7.55e-08), (0.3753, -0.9061, -0.1951), (0.3536, -0.8536, -0.3827), (0.3182, -0.7682, -0.5556), (0.2706, -0.6533, -0.7071), (0.2126, -0.5133, -0.8315), (0.1464, -0.3536, -0.9239), (0.07466, -0.1802, -0.9808), (0.03806, -0.1913, 0.9808), (0.07466, -0.3753, 0.9239), (0.1084, -0.5449, 0.8315), (0.1379, -0.6935, 0.7071), (0.1622, -0.8155, 0.5556), (0.1802, -0.9061, 0.3827), (0.1913, -0.9619, 0.1951), (0.1951, -0.9808, 7.55e-08), (0.1913, -0.9619, -0.1951), (0.1802, -0.9061, -0.3827), (0.1622, -0.8155, -0.5556), (0.1379, -0.6935, -0.7071), (0.1084, -0.5449, -0.8315), (0.07466, -0.3753, -0.9239), (0.03806, -0.1913, -0.9808), (-4.446e-08, -0.1951, 0.9808), (3.964e-09, -0.3827, 0.9239), (-1.094e-08, -0.5556, 0.8315), (-6.309e-08, -0.7071, 0.7071), (-1.227e-07, -0.8315, 0.5556), (2.632e-08, -0.9239, 0.3827), (-1.227e-07, -0.9808, 0.1951), (-1.376e-07, -1.0, 7.55e-08), (-1.227e-07, -0.9808, -0.1951), (2.632e-08, -0.9239, -0.3827), (-1.227e-07, -0.8315, -0.5556), (-6.309e-08, -0.7071, -0.7071), (-4.819e-08, -0.5556, -0.8315), (-3.329e-08, -0.3827, -0.9239), (-3.329e-08, -0.1951, -0.9808), (-0.03806, -0.1913, 0.9808), (-0.07466, -0.3753, 0.9239), (-0.1084, -0.5449, 0.8315), (-0.1379, -0.6935, 0.7071), (-0.1622, -0.8155, 0.5556), (-0.1802, -0.9061, 0.3827), (-0.1913, -0.9619, 0.1951), (-0.1951, -0.9808, 7.55e-08), (-0.1913, -0.9619, -0.1951), (-0.1802, -0.9061, -0.3827), (-0.1622, -0.8155, -0.5556), (-0.1379, -0.6935, -0.7071), (-0.1084, -0.5449, -0.8315), (-0.07466, -0.3753, -0.9239), (-0.03806, -0.1913, -0.9808), (-1.619e-07, -6.567e-07, 1.0), (-0.07466, -0.1802, 0.9808), (-0.1464, -0.3536, 0.9239), (-0.2126, -0.5133, 0.8315), (-0.2706, -0.6533, 0.7071), (-0.3182, -0.7682, 0.5556), (-0.3536, -0.8536, 0.3827), (-0.3753, -0.9061, 0.1951), (-0.3827, -0.9239, 7.55e-08), (-0.3753, -0.9061, -0.1951), (-0.3536, -0.8536, -0.3827), (-0.3182, -0.7682, -0.5556), (-0.2706, -0.6533, -0.7071), (-0.2126, -0.5133, -0.8315), (-0.1464, -0.3536, -0.9239), (-0.07466, -0.1802, -0.9808), (-0.1084, -0.1622, 0.9808), (-0.2126, -0.3182, 0.9239), (-0.3087, -0.4619, 0.8315), (-0.3928, -0.5879, 0.7071), (-0.4619, -0.6913, 0.5556), (-0.5133, -0.7682, 0.3827), (-0.5449, -0.8155, 0.1951), (-0.5556, -0.8315, 7.55e-08), (-0.5449, -0.8155, -0.1951), (-0.5133, -0.7682, -0.3827), (-0.4619, -0.6913, -0.5556), (-0.3928, -0.5879, -0.7071), (-0.3087, -0.4619, -0.8315), (-0.2126, -0.3182, -0.9239), (-0.1084, -0.1622, -0.9808), (-0.1379, -0.138, 0.9808), (-0.2706, -0.2706, 0.9239), (-0.3928, -0.3928, 0.8315), (-0.5, -0.5, 0.7071), (-0.5879, -0.5879, 0.5556), (-0.6533, -0.6533, 0.3827), (-0.6935, -0.6935, 0.1951), (-0.7071, -0.7071, 7.55e-08), (-0.6935, -0.6935, -0.1951), (-0.6533, -0.6533, -0.3827), (-0.5879, -0.5879, -0.5556), (-0.5, -0.5, -0.7071), (-0.3928, -0.3928, -0.8315), (-0.2706, -0.2706, -0.9239), (-0.1379, -0.138, -0.9808), (-0.1622, -0.1084, 0.9808), (-0.3182, -0.2126, 0.9239), (-0.4619, -0.3087, 0.8315), (-0.5879, -0.3928, 0.7071), (-0.6913, -0.4619, 0.5556), (-0.7682, -0.5133, 0.3827), (-0.8155, -0.5449, 0.1951), (-0.8315, -0.5556, 7.55e-08), (-0.8155, -0.5449, -0.1951), (-0.7682, -0.5133, -0.3827), (-0.6913, -0.4619, -0.5556), (-0.5879, -0.3928, -0.7071), (-0.4619, -0.3087, -0.8315), (-0.3182, -0.2126, -0.9239), (-0.1622, -0.1084, -0.9808), (-0.1802, -0.07466, 0.9808), (-0.3536, -0.1464, 0.9239), (-0.5133, -0.2126, 0.8315), (-0.6533, -0.2706, 0.7071), (-0.7682, -0.3182, 0.5556), (-0.8536, -0.3536, 0.3827), (-0.9061, -0.3753, 0.1951), (-0.9239, -0.3827, 7.55e-08), (-0.9061, -0.3753, -0.1951), (-0.8536, -0.3536, -0.3827), (-0.7682, -0.3182, -0.5556), (-0.6533, -0.2706, -0.7071), (-0.5133, -0.2126, -0.8315), (-0.3536, -0.1464, -0.9239), (-0.1802, -0.07466, -0.9808), (-0.1913, -0.03806, 0.9808), (-0.3753, -0.07466, 0.9239), (-0.5449, -0.1084, 0.8315), (-0.6935, -0.1379, 0.7071), (-0.8155, -0.1622, 0.5556), (-0.9061, -0.1802, 0.3827), (-0.9619, -0.1913, 0.1951), (-0.9808, -0.1951, 7.55e-08), (-0.9619, -0.1913, -0.1951), (-0.9061, -0.1802, -0.3827), (-0.8155, -0.1622, -0.5556), (-0.6935, -0.1379, -0.7071), (-0.5449, -0.1084, -0.8315), (-0.3753, -0.07466, -0.9239), (-0.1913, -0.03806, -0.9808), (-0.1951, -3.415e-07, 0.9808), (-0.3827, -3.117e-07, 0.9239), (-0.5556, -3.117e-07, 0.8315), (-0.7071, -2.149e-07, 0.7071), (-0.8315, -1.702e-07, 0.5556), (-0.9239, -3.49e-07, 0.3827), (-0.9808, -1.255e-07, 0.1951), (-1.0, -1.702e-07, 7.55e-08), (-0.9808, -1.255e-07, -0.1951), (-0.9239, -3.49e-07, -0.3827), (-0.8315, -1.702e-07, -0.5556), (-0.7071, -2.149e-07, -0.7071), (-0.5556, -2.894e-07, -0.8315), (-0.3827, -2.819e-07, -0.9239), (-0.1951, -3.453e-07, -0.9808), (-0.1913, 0.03806, 0.9808), (-0.3753, 0.07466, 0.9239), (-0.5449, 0.1084, 0.8315), (-0.6935, 0.1379, 0.7071), (-0.8155, 0.1622, 0.5556), (-0.9061, 0.1802, 0.3827), (-0.9619, 0.1913, 0.1951), (-0.9808, 0.1951, 7.55e-08), (-0.9619, 0.1913, -0.1951), (-0.9061, 0.1802, -0.3827), (-0.8155, 0.1622, -0.5556), (-0.6935, 0.1379, -0.7071), (-0.5449, 0.1084, -0.8315), (-0.3753, 0.07466, -0.9239), (-0.1913, 0.03806, -0.9808), (-0.1802, 0.07466, 0.9808), (-0.3536, 0.1464, 0.9239), (-0.5133, 0.2126, 0.8315), (-0.6533, 0.2706, 0.7071), (-0.7682, 0.3182, 0.5556), (-0.8536, 0.3536, 0.3827), (-0.9061, 0.3753, 0.1951), (-0.9239, 0.3827, 7.55e-08), (-0.9061, 0.3753, -0.1951), (-0.8536, 0.3536, -0.3827), (-0.7682, 0.3182, -0.5556), (-0.6533, 0.2706, -0.7071), (-0.5133, 0.2126, -0.8315), (-0.3536, 0.1464, -0.9239), (-0.1802, 0.07466, -0.9808), (-0.1622, 0.1084, 0.9808), (-0.3182, 0.2126, 0.9239), (-0.4619, 0.3087, 0.8315), (-0.5879, 0.3928, 0.7071), (-0.6913, 0.4619, 0.5556), (-0.7682, 0.5133, 0.3827), (-0.8155, 0.5449, 0.1951), (-0.8315, 0.5556, 7.55e-08), (-0.8155, 0.5449, -0.1951), (-0.7682, 0.5133, -0.3827), (-0.6913, 0.4619, -0.5556), (-0.5879, 0.3928, -0.7071), (-0.4619, 0.3087, -0.8315), (-0.3182, 0.2126, -0.9239), (-0.1622, 0.1084, -0.9808), (-0.1379, 0.1379, 0.9808), (-0.2706, 0.2706, 0.9239), (-0.3928, 0.3928, 0.8315), (-0.5, 0.5, 0.7071), (-0.5879, 0.5879, 0.5556), (-0.6533, 0.6533, 0.3827), (-0.6935, 0.6935, 0.1951), (-0.7071, 0.7071, 7.55e-08), (-0.6935, 0.6935, -0.1951), (-0.6533, 0.6533, -0.3827), (-0.5879, 0.5879, -0.5556), (-0.5, 0.5, -0.7071), (-0.3928, 0.3928, -0.8315), (-0.2706, 0.2706, -0.9239), (-0.1379, 0.1379, -0.9808), (-0.1084, 0.1622, 0.9808), (-0.2126, 0.3182, 0.9239), (-0.3087, 0.4619, 0.8315), (-0.3928, 0.5879, 0.7071), (-0.4619, 0.6913, 0.5556), (-0.5133, 0.7682, 0.3827), (-0.5449, 0.8155, 0.1951), (-0.5556, 0.8315, 7.55e-08), (-0.5449, 0.8155, -0.1951), (-0.5133, 0.7682, -0.3827), (-0.4619, 0.6913, -0.5556), (-0.3928, 0.5879, -0.7071), (-0.3087, 0.4619, -0.8315), (-0.2126, 0.3182, -0.9239), (-0.1084, 0.1622, -0.9808), (-0.07466, 0.1802, 0.9808), (-0.1464, 0.3536, 0.9239), (-0.2126, 0.5133, 0.8315), (-0.2706, 0.6533, 0.7071), (-0.3182, 0.7682, 0.5556), (-0.3536, 0.8536, 0.3827), (-0.3753, 0.9061, 0.1951), (-0.3827, 0.9239, 7.55e-08), (-0.3753, 0.9061, -0.1951), (-0.3536, 0.8536, -0.3827), (-0.3182, 0.7682, -0.5556), (-0.2706, 0.6533, -0.7071), (-0.2126, 0.5133, -0.8315), (-0.1464, 0.3536, -0.9239), (-0.07466, 0.1802, -0.9808), (-0.03806, 0.1913, 0.9808), (-0.07466, 0.3753, 0.9239), (-0.1084, 0.5449, 0.8315), (-0.1379, 0.6935, 0.7071), (-0.1622, 0.8155, 0.5556), (-0.1802, 0.9061, 0.3827), (-0.1913, 0.9619, 0.1951), (-0.1951, 0.9808, 7.55e-08), (-0.1913, 0.9619, -0.1951), (-0.1802, 0.9061, -0.3827), (-0.1622, 0.8155, -0.5556), (-0.1379, 0.6935, -0.7071), (-0.1084, 0.5449, -0.8315), (-0.07466, 0.3753, -0.9239), (-0.03806, 0.1913, -0.9808), (2.386e-10, 0.1951, 0.9808), (4.122e-08, 0.3827, 0.9239), (7.102e-08, 0.5556, 0.8315), (1.157e-07, 0.7071, 0.7071), (2.349e-07, 0.8315, 0.5556), (2.632e-08, 0.9239, 0.3827), (2.2e-07, 0.9808, 0.1951), (2.349e-07, 1.0, 7.55e-08), (2.2e-07, 0.9808, -0.1951), (2.632e-08, 0.9239, -0.3827), (2.349e-07, 0.8315, -0.5556), (1.157e-07, 0.7071, -0.7071), (8.592e-08, 0.5556, -0.8315), (4.122e-08, 0.3827, -0.9239), (-2.211e-08, 0.1951, -0.9808)], [], [(478, 477, 11, 12), (471, 470, 4, 5), (479, 478, 12, 13), (472, 471, 5, 6), (480, 479, 13, 14), (473, 472, 6, 7), (481, 480, 14, 15), (474, 473, 7, 8), (467, 256, 1), (0, 481, 15), (475, 474, 8, 9), (468, 467, 1, 2), (476, 475, 9, 10), (469, 468, 2, 3), (477, 476, 10, 11), (470, 469, 3, 4), (11, 10, 25, 26), (4, 3, 18, 19), (12, 11, 26, 27), (5, 4, 19, 20), (13, 12, 27, 28), (6, 5, 20, 21), (14, 13, 28, 29), (7, 6, 21, 22), (15, 14, 29, 30), (8, 7, 22, 23), (1, 256, 16), (0, 15, 30), (9, 8, 23, 24), (2, 1, 16, 17), (10, 9, 24, 25), (3, 2, 17, 18), (30, 29, 44, 45), (23, 22, 37, 38), (16, 256, 31), (0, 30, 45), (24, 23, 38, 39), (17, 16, 31, 32), (25, 24, 39, 40), (18, 17, 32, 33), (26, 25, 40, 41), (19, 18, 33, 34), (27, 26, 41, 42), (20, 19, 34, 35), (28, 27, 42, 43), (21, 20, 35, 36), (29, 28, 43, 44), (22, 21, 36, 37), (34, 33, 48, 49), (42, 41, 56, 57), (35, 34, 49, 50), (43, 42, 57, 58), (36, 35, 50, 51), (44, 43, 58, 59), (37, 36, 51, 52), (45, 44, 59, 60), (38, 37, 52, 53), (31, 256, 46), (0, 45, 60), (39, 38, 53, 54), (32, 31, 46, 47), (40, 39, 54, 55), (33, 32, 47, 48), (41, 40, 55, 56), (53, 52, 67, 68), (46, 256, 61), (0, 60, 75), (54, 53, 68, 69), (47, 46, 61, 62), (55, 54, 69, 70), (48, 47, 62, 63), (56, 55, 70, 71), (49, 48, 63, 64), (57, 56, 71, 72), (50, 49, 64, 65), (58, 57, 72, 73), (51, 50, 65, 66), (59, 58, 73, 74), (52, 51, 66, 67), (60, 59, 74, 75), (72, 71, 86, 87), (65, 64, 79, 80), (73, 72, 87, 88), (66, 65, 80, 81), (74, 73, 88, 89), (67, 66, 81, 82), (75, 74, 89, 90), (68, 67, 82, 83), (61, 256, 76), (0, 75, 90), (69, 68, 83, 84), (62, 61, 76, 77), (70, 69, 84, 85), (63, 62, 77, 78), (71, 70, 85, 86), (64, 63, 78, 79), (76, 256, 91), (0, 90, 105), (84, 83, 98, 99), (77, 76, 91, 92), (85, 84, 99, 100), (78, 77, 92, 93), (86, 85, 100, 101), (79, 78, 93, 94), (87, 86, 101, 102), (80, 79, 94, 95), (88, 87, 102, 103), (81, 80, 95, 96), (89, 88, 103, 104), (82, 81, 96, 97), (90, 89, 104, 105), (83, 82, 97, 98), (95, 94, 109, 110), (103, 102, 117, 118), (96, 95, 110, 111), (104, 103, 118, 119), (97, 96, 111, 112), (105, 104, 119, 120), (98, 97, 112, 113), (91, 256, 106), (0, 105, 120), (99, 98, 113, 114), (92, 91, 106, 107), (100, 99, 114, 115), (93, 92, 107, 108), (101, 100, 115, 116), (94, 93, 108, 109), (102, 101, 116, 117), (114, 113, 128, 129), (107, 106, 121, 122), (115, 114, 129, 130), (108, 107, 122, 123), (116, 115, 130, 131), (109, 108, 123, 124), (117, 116, 131, 132), (110, 109, 124, 125), (118, 117, 132, 133), (111, 110, 125, 126), (119, 118, 133, 134), (112, 111, 126, 127), (120, 119, 134, 135), (113, 112, 127, 128), (106, 256, 121), (0, 120, 135), (133, 132, 147, 148), (126, 125, 140, 141), (134, 133, 148, 149), (127, 126, 141, 142), (135, 134, 149, 150), (128, 127, 142, 143), (121, 256, 136), (0, 135, 150), (129, 128, 143, 144), (122, 121, 136, 137), (130, 129, 144, 145), (123, 122, 137, 138), (131, 130, 145, 146), (124, 123, 138, 139), (132, 131, 146, 147), (125, 124, 139, 140), (145, 144, 159, 160), (138, 137, 152, 153), (146, 145, 160, 161), (139, 138, 153, 154), (147, 146, 161, 162), (140, 139, 154, 155), (148, 147, 162, 163), (141, 140, 155, 156), (149, 148, 163, 164), (142, 141, 156, 157), (150, 149, 164, 165), (143, 142, 157, 158), (136, 256, 151), (0, 150, 165), (144, 143, 158, 159), (137, 136, 151, 152), (164, 163, 178, 179), (157, 156, 171, 172), (165, 164, 179, 180), (158, 157, 172, 173), (151, 256, 166), (0, 165, 180), (159, 158, 173, 174), (152, 151, 166, 167), (160, 159, 174, 175), (153, 152, 167, 168), (161, 160, 175, 176), (154, 153, 168, 169), (162, 161, 176, 177), (155, 154, 169, 170), (163, 162, 177, 178), (156, 155, 170, 171), (168, 167, 182, 183), (176, 175, 190, 191), (169, 168, 183, 184), (177, 176, 191, 192), (170, 169, 184, 185), (178, 177, 192, 193), (171, 170, 185, 186), (179, 178, 193, 194), (172, 171, 186, 187), (180, 179, 194, 195), (173, 172, 187, 188), (166, 256, 181), (0, 180, 195), (174, 173, 188, 189), (167, 166, 181, 182), (175, 174, 189, 190), (187, 186, 201, 202), (195, 194, 209, 210), (188, 187, 202, 203), (181, 256, 196), (0, 195, 210), (189, 188, 203, 204), (182, 181, 196, 197), (190, 189, 204, 205), (183, 182, 197, 198), (191, 190, 205, 206), (184, 183, 198, 199), (192, 191, 206, 207), (185, 184, 199, 200), (193, 192, 207, 208), (186, 185, 200, 201), (194, 193, 208, 209), (206, 205, 220, 221), (199, 198, 213, 214), (207, 206, 221, 222), (200, 199, 214, 215), (208, 207, 222, 223), (201, 200, 215, 216), (209, 208, 223, 224), (202, 201, 216, 217), (210, 209, 224, 225), (203, 202, 217, 218), (196, 256, 211), (0, 210, 225), (204, 203, 218, 219), (197, 196, 211, 212), (205, 204, 219, 220), (198, 197, 212, 213), (225, 224, 239, 240), (218, 217, 232, 233), (211, 256, 226), (0, 225, 240), (219, 218, 233, 234), (212, 211, 226, 227), (220, 219, 234, 235), (213, 212, 227, 228), (221, 220, 235, 236), (214, 213, 228, 229), (222, 221, 236, 237), (215, 214, 229, 230), (223, 222, 237, 238), (216, 215, 230, 231), (224, 223, 238, 239), (217, 216, 231, 232), (229, 228, 243, 244), (237, 236, 251, 252), (230, 229, 244, 245), (238, 237, 252, 253), (231, 230, 245, 246), (239, 238, 253, 254), (232, 231, 246, 247), (240, 239, 254, 255), (233, 232, 247, 248), (226, 256, 241), (0, 240, 255), (234, 233, 248, 249), (227, 226, 241, 242), (235, 234, 249, 250), (228, 227, 242, 243), (236, 235, 250, 251), (248, 247, 263, 264), (241, 256, 257), (0, 255, 271), (249, 248, 264, 265), (242, 241, 257, 258), (250, 249, 265, 266), (243, 242, 258, 259), (251, 250, 266, 267), (244, 243, 259, 260), (252, 251, 267, 268), (245, 244, 260, 261), (253, 252, 268, 269), (246, 245, 261, 262), (254, 253, 269, 270), (247, 246, 262, 263), (255, 254, 270, 271), (268, 267, 282, 283), (261, 260, 275, 276), (269, 268, 283, 284), (262, 261, 276, 277), (270, 269, 284, 285), (263, 262, 277, 278), (271, 270, 285, 286), (264, 263, 278, 279), (257, 256, 272), (0, 271, 286), (265, 264, 279, 280), (258, 257, 272, 273), (266, 265, 280, 281), (259, 258, 273, 274), (267, 266, 281, 282), (260, 259, 274, 275), (0, 286, 301), (280, 279, 294, 295), (273, 272, 287, 288), (281, 280, 295, 296), (274, 273, 288, 289), (282, 281, 296, 297), (275, 274, 289, 290), (283, 282, 297, 298), (276, 275, 290, 291), (284, 283, 298, 299), (277, 276, 291, 292), (285, 284, 299, 300), (278, 277, 292, 293), (286, 285, 300, 301), (279, 278, 293, 294), (272, 256, 287), (299, 298, 313, 314), (292, 291, 306, 307), (300, 299, 314, 315), (293, 292, 307, 308), (301, 300, 315, 316), (294, 293, 308, 309), (287, 256, 302), (0, 301, 316), (295, 294, 309, 310), (288, 287, 302, 303), (296, 295, 310, 311), (289, 288, 303, 304), (297, 296, 311, 312), (290, 289, 304, 305), (298, 297, 312, 313), (291, 290, 305, 306), (303, 302, 317, 318), (311, 310, 325, 326), (304, 303, 318, 319), (312, 311, 326, 327), (305, 304, 319, 320), (313, 312, 327, 328), (306, 305, 320, 321), (314, 313, 328, 329), (307, 306, 321, 322), (315, 314, 329, 330), (308, 307, 322, 323), (316, 315, 330, 331), (309, 308, 323, 324), (302, 256, 317), (0, 316, 331), (310, 309, 324, 325), (322, 321, 336, 337), (330, 329, 344, 345), (323, 322, 337, 338), (331, 330, 345, 346), (324, 323, 338, 339), (317, 256, 332), (0, 331, 346), (325, 324, 339, 340), (318, 317, 332, 333), (326, 325, 340, 341), (319, 318, 333, 334), (327, 326, 341, 342), (320, 319, 334, 335), (328, 327, 342, 343), (321, 320, 335, 336), (329, 328, 343, 344), (341, 340, 355, 356), (334, 333, 348, 349), (342, 341, 356, 357), (335, 334, 349, 350), (343, 342, 357, 358), (336, 335, 350, 351), (344, 343, 358, 359), (337, 336, 351, 352), (345, 344, 359, 360), (338, 337, 352, 353), (346, 345, 360, 361), (339, 338, 353, 354), (332, 256, 347), (0, 346, 361), (340, 339, 354, 355), (333, 332, 347, 348), (360, 359, 374, 375), (353, 352, 367, 368), (361, 360, 375, 376), (354, 353, 368, 369), (347, 256, 362), (0, 361, 376), (355, 354, 369, 370), (348, 347, 362, 363), (356, 355, 370, 371), (349, 348, 363, 364), (357, 356, 371, 372), (350, 349, 364, 365), (358, 357, 372, 373), (351, 350, 365, 366), (359, 358, 373, 374), (352, 351, 366, 367), (364, 363, 378, 379), (372, 371, 386, 387), (365, 364, 379, 380), (373, 372, 387, 388), (366, 365, 380, 381), (374, 373, 388, 389), (367, 366, 381, 382), (375, 374, 389, 390), (368, 367, 382, 383), (376, 375, 390, 391), (369, 368, 383, 384), (362, 256, 377), (0, 376, 391), (370, 369, 384, 385), (363, 362, 377, 378), (371, 370, 385, 386), (383, 382, 397, 398), (391, 390, 405, 406), (384, 383, 398, 399), (377, 256, 392), (0, 391, 406), (385, 384, 399, 400), (378, 377, 392, 393), (386, 385, 400, 401), (379, 378, 393, 394), (387, 386, 401, 402), (380, 379, 394, 395), (388, 387, 402, 403), (381, 380, 395, 396), (389, 388, 403, 404), (382, 381, 396, 397), (390, 389, 404, 405), (402, 401, 416, 417), (395, 394, 409, 410), (403, 402, 417, 418), (396, 395, 410, 411), (404, 403, 418, 419), (397, 396, 411, 412), (405, 404, 419, 420), (398, 397, 412, 413), (406, 405, 420, 421), (399, 398, 413, 414), (392, 256, 407), (0, 406, 421), (400, 399, 414, 415), (393, 392, 407, 408), (401, 400, 415, 416), (394, 393, 408, 409), (421, 420, 435, 436), (414, 413, 428, 429), (407, 256, 422), (0, 421, 436), (415, 414, 429, 430), (408, 407, 422, 423), (416, 415, 430, 431), (409, 408, 423, 424), (417, 416, 431, 432), (410, 409, 424, 425), (418, 417, 432, 433), (411, 410, 425, 426), (419, 418, 433, 434), (412, 411, 426, 427), (420, 419, 434, 435), (413, 412, 427, 428), (433, 432, 447, 448), (426, 425, 440, 441), (434, 433, 448, 449), (427, 426, 441, 442), (435, 434, 449, 450), (428, 427, 442, 443), (436, 435, 450, 451), (429, 428, 443, 444), (422, 256, 437), (0, 436, 451), (430, 429, 444, 445), (423, 422, 437, 438), (431, 430, 445, 446), (424, 423, 438, 439), (432, 431, 446, 447), (425, 424, 439, 440), (437, 256, 452), (0, 451, 466), (445, 444, 459, 460), (438, 437, 452, 453), (446, 445, 460, 461), (439, 438, 453, 454), (447, 446, 461, 462), (440, 439, 454, 455), (448, 447, 462, 463), (441, 440, 455, 456), (449, 448, 463, 464), (442, 441, 456, 457), (450, 449, 464, 465), (443, 442, 457, 458), (451, 450, 465, 466), (444, 443, 458, 459), (456, 455, 470, 471), (464, 463, 478, 479), (457, 456, 471, 472), (465, 464, 479, 480), (458, 457, 472, 473), (466, 465, 480, 481), (459, 458, 473, 474), (452, 256, 467), (0, 466, 481), (460, 459, 474, 475), (453, 452, 467, 468), (461, 460, 475, 476), (454, 453, 468, 469), (462, 461, 476, 477), (455, 454, 469, 470), (463, 462, 477, 478)])
me_cube.polygons.foreach_set('use_smooth', [True] * 512)
me_cube.materials.append(mat_material)
me_cube.use_remesh_preserve_volume = False
me_cube.use_remesh_preserve_attributes = False
me_cube.use_mirror_vertex_groups = False
me_cube.update()

# ---- objects
ob_cone = bpy.data.objects.new('Cone', me_cone)
ob_torus = bpy.data.objects.new('Torus', me_torus)
ob_icosphere = bpy.data.objects.new('Icosphere', me_icosphere)
ob_cube = bpy.data.objects.new('Cube', me_cube)
ob_lamp = bpy.data.objects.new('Lamp', light_lamp)
ob_camera = bpy.data.objects.new('Camera', cam_camera)

# ---- transforms, parenting, visibility, modifiers, constraints
ob_cone.location = (2.139, -2.304, -1.192e-07)
ob_cone.color = (0.0, 1.0, 0.01625, 1.0)
ob_cone.lineart.crease_threshold = 0.0
ob_torus.location = (0.6993, 2.827, 0.09694)
ob_torus.color = (0.9998, 0.02142, 0.0, 1.0)
ob_torus.lineart.crease_threshold = 0.0
ob_icosphere.location = (-2.263, -2.022, -0.1025)
ob_icosphere.color = (0.0, 1.001, 0.777, 1.0)
ob_icosphere.lineart.crease_threshold = 0.0
ob_cube.location = (0.0, 0.0, 0.0)
ob_cube.lock_rotations_4d = False
ob_cube.empty_display_type = 'ARROWS'
ob_cube.lineart.crease_threshold = 0.0
ob_lamp.location = (4.076, 1.005, 5.904)
ob_lamp.rotation_euler = (0.6503, 0.05522, 1.866)
ob_lamp.lock_rotations_4d = False
ob_lamp.empty_display_type = 'ARROWS'
ob_lamp.color = (0.0, 0.0, 0.0, 0.0)
ob_lamp.lineart.crease_threshold = 0.0
ob_camera.location = (7.481, -6.508, 5.344)
ob_camera.rotation_euler = (1.109, 0.0, 0.8149)
ob_camera.lock_rotations_4d = False
ob_camera.empty_display_type = 'ARROWS'
ob_camera.color = (0.0, 0.0, 0.0, 0.0)
ob_camera.display_type = 'WIRE'
ob_camera.lineart.crease_threshold = 0.0

# ---- collection membership
col_collection_1.objects.link(ob_cone)
col_collection_1.objects.link(ob_torus)
col_collection_1.objects.link(ob_icosphere)
col_collection_1.objects.link(ob_cube)
col_collection_1.objects.link(ob_lamp)
col_collection_1.objects.link(ob_camera)

# ---- scene / render settings (as saved in the file)
scene.camera = ob_camera
scene.frame_start = 1; scene.frame_end = 250; scene.frame_set(1)
scene.render.engine = 'BLENDER_EEVEE_NEXT'
scene.render.resolution_percentage = 50
scene.render.dither_intensity = 0.0
scene.cycles.use_denoising = False
scene.cycles.samples = 128
scene.cycles.sampling_pattern = 'TABULATED_SOBOL'
scene.cycles.light_sampling_threshold = 0.0
scene.cycles.use_adaptive_sampling = False
scene.cycles.use_light_tree = False
scene.cycles.blur_glossy = 0.0
scene.cycles.sample_clamp_indirect = 0.0
scene.view_settings.view_transform = 'Standard'
bpy.context.view_layer.update()
